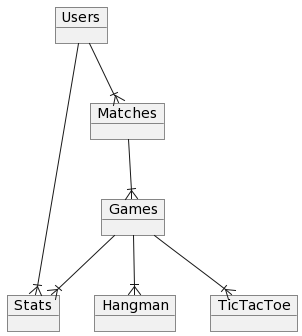

The diagram above was rendered by PlantUML. Its source (embedded in the PNG):
@startuml
object Games
object Users
object Matches
object Stats
object Hangman
object TicTacToe

Users --|{ Matches
Matches --|{ Games

Users --|{ Stats
Games --|{ Stats

Games --|{ Hangman
Games --|{ TicTacToe
@enduml